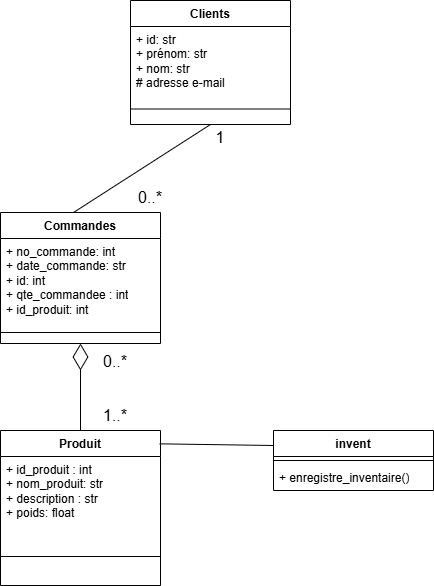

The diagram above was exported from draw.io. Its source (the exported page's mxGraphModel, read from the mxfile embedded in the PNG):
<mxGraphModel dx="1168" dy="1302" grid="0" gridSize="10" guides="1" tooltips="1" connect="1" arrows="1" fold="1" page="0" pageScale="1" pageWidth="850" pageHeight="1100" math="0" shadow="0">
  <root>
    <mxCell id="0" />
    <mxCell id="1" parent="0" />
    <mxCell id="yjj8DGHVpUMEz3MPtNRG-1" value="Clients" style="swimlane;fontStyle=1;align=center;verticalAlign=top;childLayout=stackLayout;horizontal=1;startSize=26;horizontalStack=0;resizeParent=1;resizeParentMax=0;resizeLast=0;collapsible=1;marginBottom=0;whiteSpace=wrap;html=1;" vertex="1" parent="1">
      <mxGeometry x="118" y="-156" width="160" height="124" as="geometry" />
    </mxCell>
    <mxCell id="yjj8DGHVpUMEz3MPtNRG-2" value="+ id: str&lt;div&gt;+ prénom: str&lt;/div&gt;&lt;div&gt;+ nom: str&lt;/div&gt;&lt;div&gt;# adresse e-mail&lt;/div&gt;" style="text;strokeColor=none;fillColor=none;align=left;verticalAlign=top;spacingLeft=4;spacingRight=4;overflow=hidden;rotatable=0;points=[[0,0.5],[1,0.5]];portConstraint=eastwest;whiteSpace=wrap;html=1;" vertex="1" parent="yjj8DGHVpUMEz3MPtNRG-1">
      <mxGeometry y="26" width="160" height="67" as="geometry" />
    </mxCell>
    <mxCell id="yjj8DGHVpUMEz3MPtNRG-3" value="" style="line;strokeWidth=1;fillColor=none;align=left;verticalAlign=middle;spacingTop=-1;spacingLeft=3;spacingRight=3;rotatable=0;labelPosition=right;points=[];portConstraint=eastwest;strokeColor=inherit;" vertex="1" parent="yjj8DGHVpUMEz3MPtNRG-1">
      <mxGeometry y="93" width="160" height="31" as="geometry" />
    </mxCell>
    <mxCell id="yjj8DGHVpUMEz3MPtNRG-5" value="Commandes" style="swimlane;fontStyle=1;align=center;verticalAlign=top;childLayout=stackLayout;horizontal=1;startSize=26;horizontalStack=0;resizeParent=1;resizeParentMax=0;resizeLast=0;collapsible=1;marginBottom=0;whiteSpace=wrap;html=1;" vertex="1" parent="1">
      <mxGeometry x="-12" y="56" width="160" height="131" as="geometry" />
    </mxCell>
    <mxCell id="yjj8DGHVpUMEz3MPtNRG-6" value="+ no_commande: int&lt;div&gt;+ date_commande: str&lt;/div&gt;&lt;div&gt;+ id: int&lt;/div&gt;&lt;div&gt;+ qte_commandee : int&lt;/div&gt;&lt;div&gt;+ id_produit: int&lt;/div&gt;" style="text;strokeColor=none;fillColor=none;align=left;verticalAlign=top;spacingLeft=4;spacingRight=4;overflow=hidden;rotatable=0;points=[[0,0.5],[1,0.5]];portConstraint=eastwest;whiteSpace=wrap;html=1;" vertex="1" parent="yjj8DGHVpUMEz3MPtNRG-5">
      <mxGeometry y="26" width="160" height="83" as="geometry" />
    </mxCell>
    <mxCell id="yjj8DGHVpUMEz3MPtNRG-7" value="" style="line;strokeWidth=1;fillColor=none;align=left;verticalAlign=middle;spacingTop=-1;spacingLeft=3;spacingRight=3;rotatable=0;labelPosition=right;points=[];portConstraint=eastwest;strokeColor=inherit;" vertex="1" parent="yjj8DGHVpUMEz3MPtNRG-5">
      <mxGeometry y="109" width="160" height="22" as="geometry" />
    </mxCell>
    <mxCell id="yjj8DGHVpUMEz3MPtNRG-18" value="" style="endArrow=none;html=1;rounded=0;fontSize=12;startSize=8;endSize=8;curved=1;entryX=0.5;entryY=1;entryDx=0;entryDy=0;" edge="1" parent="1" target="yjj8DGHVpUMEz3MPtNRG-1">
      <mxGeometry width="50" height="50" relative="1" as="geometry">
        <mxPoint x="61" y="56" as="sourcePoint" />
        <mxPoint x="111" y="6" as="targetPoint" />
      </mxGeometry>
    </mxCell>
    <mxCell id="yjj8DGHVpUMEz3MPtNRG-19" value="Produit" style="swimlane;fontStyle=1;align=center;verticalAlign=top;childLayout=stackLayout;horizontal=1;startSize=26;horizontalStack=0;resizeParent=1;resizeParentMax=0;resizeLast=0;collapsible=1;marginBottom=0;whiteSpace=wrap;html=1;" vertex="1" parent="1">
      <mxGeometry x="-12" y="274" width="160" height="155" as="geometry" />
    </mxCell>
    <mxCell id="yjj8DGHVpUMEz3MPtNRG-20" value="+ id_produit : int&lt;div&gt;+ nom_produit: str&lt;/div&gt;&lt;div&gt;+ description : str&lt;/div&gt;&lt;div&gt;+ poids: float&lt;/div&gt;" style="text;strokeColor=none;fillColor=none;align=left;verticalAlign=top;spacingLeft=4;spacingRight=4;overflow=hidden;rotatable=0;points=[[0,0.5],[1,0.5]];portConstraint=eastwest;whiteSpace=wrap;html=1;" vertex="1" parent="yjj8DGHVpUMEz3MPtNRG-19">
      <mxGeometry y="26" width="160" height="71" as="geometry" />
    </mxCell>
    <mxCell id="yjj8DGHVpUMEz3MPtNRG-21" value="" style="line;strokeWidth=1;fillColor=none;align=left;verticalAlign=middle;spacingTop=-1;spacingLeft=3;spacingRight=3;rotatable=0;labelPosition=right;points=[];portConstraint=eastwest;strokeColor=inherit;" vertex="1" parent="yjj8DGHVpUMEz3MPtNRG-19">
      <mxGeometry y="97" width="160" height="58" as="geometry" />
    </mxCell>
    <mxCell id="yjj8DGHVpUMEz3MPtNRG-24" value="" style="endArrow=diamondThin;endFill=0;endSize=24;html=1;rounded=0;fontSize=12;curved=1;exitX=0.5;exitY=0;exitDx=0;exitDy=0;entryX=0.5;entryY=1;entryDx=0;entryDy=0;" edge="1" parent="1" source="yjj8DGHVpUMEz3MPtNRG-19" target="yjj8DGHVpUMEz3MPtNRG-5">
      <mxGeometry width="160" relative="1" as="geometry">
        <mxPoint x="120" y="200" as="sourcePoint" />
        <mxPoint x="280" y="200" as="targetPoint" />
      </mxGeometry>
    </mxCell>
    <mxCell id="yjj8DGHVpUMEz3MPtNRG-25" value="invent" style="swimlane;fontStyle=1;align=center;verticalAlign=top;childLayout=stackLayout;horizontal=1;startSize=26;horizontalStack=0;resizeParent=1;resizeParentMax=0;resizeLast=0;collapsible=1;marginBottom=0;whiteSpace=wrap;html=1;" vertex="1" parent="1">
      <mxGeometry x="261" y="274" width="160" height="60" as="geometry" />
    </mxCell>
    <mxCell id="yjj8DGHVpUMEz3MPtNRG-27" value="" style="line;strokeWidth=1;fillColor=none;align=left;verticalAlign=middle;spacingTop=-1;spacingLeft=3;spacingRight=3;rotatable=0;labelPosition=right;points=[];portConstraint=eastwest;strokeColor=inherit;" vertex="1" parent="yjj8DGHVpUMEz3MPtNRG-25">
      <mxGeometry y="26" width="160" height="8" as="geometry" />
    </mxCell>
    <mxCell id="yjj8DGHVpUMEz3MPtNRG-28" value="+ enregistre_inventaire()" style="text;strokeColor=none;fillColor=none;align=left;verticalAlign=top;spacingLeft=4;spacingRight=4;overflow=hidden;rotatable=0;points=[[0,0.5],[1,0.5]];portConstraint=eastwest;whiteSpace=wrap;html=1;" vertex="1" parent="yjj8DGHVpUMEz3MPtNRG-25">
      <mxGeometry y="34" width="160" height="26" as="geometry" />
    </mxCell>
    <mxCell id="yjj8DGHVpUMEz3MPtNRG-29" value="" style="endArrow=none;html=1;rounded=0;fontSize=12;startSize=8;endSize=8;curved=1;exitX=0.995;exitY=0.086;exitDx=0;exitDy=0;exitPerimeter=0;entryX=0;entryY=0.25;entryDx=0;entryDy=0;" edge="1" parent="1" source="yjj8DGHVpUMEz3MPtNRG-19" target="yjj8DGHVpUMEz3MPtNRG-25">
      <mxGeometry width="50" height="50" relative="1" as="geometry">
        <mxPoint x="175" y="225" as="sourcePoint" />
        <mxPoint x="225" y="175" as="targetPoint" />
      </mxGeometry>
    </mxCell>
    <mxCell id="yjj8DGHVpUMEz3MPtNRG-30" value="0..*" style="text;strokeColor=none;fillColor=none;html=1;align=center;verticalAlign=middle;whiteSpace=wrap;rounded=0;fontSize=16;" vertex="1" parent="1">
      <mxGeometry x="108" y="26" width="60" height="30" as="geometry" />
    </mxCell>
    <mxCell id="yjj8DGHVpUMEz3MPtNRG-31" value="1" style="text;strokeColor=none;fillColor=none;html=1;align=center;verticalAlign=middle;whiteSpace=wrap;rounded=0;fontSize=16;" vertex="1" parent="1">
      <mxGeometry x="178" y="-34" width="60" height="30" as="geometry" />
    </mxCell>
    <mxCell id="yjj8DGHVpUMEz3MPtNRG-32" value="0..*" style="text;strokeColor=none;fillColor=none;html=1;align=center;verticalAlign=middle;whiteSpace=wrap;rounded=0;fontSize=16;" vertex="1" parent="1">
      <mxGeometry x="73" y="190" width="60" height="30" as="geometry" />
    </mxCell>
    <mxCell id="yjj8DGHVpUMEz3MPtNRG-33" value="1..*" style="text;strokeColor=none;fillColor=none;html=1;align=center;verticalAlign=middle;whiteSpace=wrap;rounded=0;fontSize=16;" vertex="1" parent="1">
      <mxGeometry x="73" y="244" width="60" height="30" as="geometry" />
    </mxCell>
  </root>
</mxGraphModel>